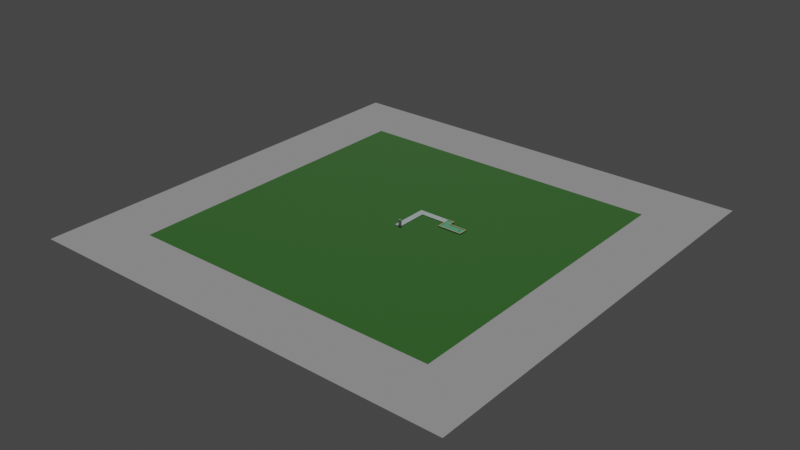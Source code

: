 # Source: titlescreen-course.blend  (saved by Blender 2.80.75; exported with 4.5.12 LTS)
import bpy
from mathutils import Matrix  # noqa: F401  (used for matrix-valued properties, if any)

bpy.ops.wm.read_factory_settings(use_empty=True)
scene = bpy.context.scene
scene.name = 'Scene'

# ---- collections
col_main = bpy.data.collections.new('Main'); scene.collection.children.link(col_main)

# ---- materials (node trees are filled in below, after node groups)
mat_course = bpy.data.materials.new('Course')
mat_course.use_transparent_shadow = False
mat_sidewalk = bpy.data.materials.new('Sidewalk')
mat_sidewalk.use_transparent_shadow = False
mat_puttzone = bpy.data.materials.new('PuttZone')
mat_puttzone.use_transparent_shadow = False
mat_bounds = bpy.data.materials.new('Bounds')
mat_bounds.use_transparent_shadow = False
mat_hole = bpy.data.materials.new('Hole')
mat_hole.use_transparent_shadow = False

# ---- material node trees
mat_course.use_nodes = True; mat_course.node_tree.nodes.clear()
_N = mat_course.node_tree.nodes; _L = mat_course.node_tree.links
n0 = _N.new('ShaderNodeOutputMaterial'); n0.name = 'Material Output'; n0.location = (300, 300)
n1 = _N.new('ShaderNodeBsdfPrincipled'); n1.name = 'Principled BSDF'; n1.location = (10, 300)
n1.distribution = 'GGX'
n1.subsurface_method = 'BURLEY'
n1.inputs[0].default_value = (0.04667, 0.2664, 0.01938, 1.0)
n1.inputs[2].default_value = 0.8173
n1.inputs[3].default_value = 1.45
n1.inputs[27].default_value = (0.0, 0.0, 0.0, 1.0)
n1.inputs[28].default_value = 1.0
_L.new(n1.outputs[0], n0.inputs[0])
n0.is_active_output = True
mat_sidewalk.use_nodes = True; mat_sidewalk.node_tree.nodes.clear()
_N = mat_sidewalk.node_tree.nodes; _L = mat_sidewalk.node_tree.links
n0 = _N.new('ShaderNodeOutputMaterial'); n0.name = 'Material Output'; n0.location = (300, 300)
n1 = _N.new('ShaderNodeBsdfPrincipled'); n1.name = 'Principled BSDF'; n1.location = (10, 300)
n1.distribution = 'GGX'
n1.subsurface_method = 'BURLEY'
n1.inputs[0].default_value = (0.5838, 0.7603, 0.728, 1.0)
n1.inputs[3].default_value = 1.45
n1.inputs[27].default_value = (0.0, 0.0, 0.0, 1.0)
n1.inputs[28].default_value = 1.0
_L.new(n1.outputs[0], n0.inputs[0])
n0.is_active_output = True
mat_puttzone.use_nodes = True; mat_puttzone.node_tree.nodes.clear()
_N = mat_puttzone.node_tree.nodes; _L = mat_puttzone.node_tree.links
n0 = _N.new('ShaderNodeOutputMaterial'); n0.name = 'Material Output'; n0.location = (300, 300)
n1 = _N.new('ShaderNodeBsdfPrincipled'); n1.name = 'Principled BSDF'; n1.location = (10, 300)
n1.distribution = 'GGX'
n1.subsurface_method = 'BURLEY'
n1.inputs[0].default_value = (0.2123, 0.8, 0.4194, 1.0)
n1.inputs[2].default_value = 0.8005
n1.inputs[3].default_value = 1.45
n1.inputs[27].default_value = (0.0, 0.0, 0.0, 1.0)
n1.inputs[28].default_value = 1.0
_L.new(n1.outputs[0], n0.inputs[0])
n0.is_active_output = True
mat_bounds.use_nodes = True; mat_bounds.node_tree.nodes.clear()
_N = mat_bounds.node_tree.nodes; _L = mat_bounds.node_tree.links
n0 = _N.new('ShaderNodeOutputMaterial'); n0.name = 'Material Output'; n0.location = (300, 300)
n1 = _N.new('ShaderNodeBsdfPrincipled'); n1.name = 'Principled BSDF'; n1.location = (10, 300)
n1.distribution = 'GGX'
n1.subsurface_method = 'BURLEY'
n1.inputs[0].default_value = (0.8, 0.6832, 0.2063, 1.0)
n1.inputs[3].default_value = 1.45
n1.inputs[27].default_value = (0.0, 0.0, 0.0, 1.0)
n1.inputs[28].default_value = 1.0
_L.new(n1.outputs[0], n0.inputs[0])
n0.is_active_output = True
mat_hole.use_nodes = True; mat_hole.node_tree.nodes.clear()
_N = mat_hole.node_tree.nodes; _L = mat_hole.node_tree.links
n0 = _N.new('ShaderNodeOutputMaterial'); n0.name = 'Material Output'; n0.location = (300, 300)
n1 = _N.new('ShaderNodeBsdfPrincipled'); n1.name = 'Principled BSDF'; n1.location = (10, 300)
n1.distribution = 'GGX'
n1.subsurface_method = 'BURLEY'
n1.inputs[0].default_value = (0.0, 0.0, 0.0, 1.0)
n1.inputs[2].default_value = 1.0
n1.inputs[3].default_value = 1.45
n1.inputs[27].default_value = (0.0, 0.0, 0.0, 1.0)
n1.inputs[28].default_value = 1.0
_L.new(n1.outputs[0], n0.inputs[0])
n0.is_active_output = True

# ---- world
world_world = bpy.data.worlds.new('World'); scene.world = world_world
world_world.use_nodes = True; world_world.node_tree.nodes.clear()
_N = world_world.node_tree.nodes; _L = world_world.node_tree.links
n0 = _N.new('ShaderNodeOutputWorld'); n0.name = 'World Output'; n0.location = (300, 300)
n1 = _N.new('ShaderNodeBackground'); n1.name = 'Background'; n1.location = (10, 300)
n1.inputs[0].default_value = (0.05088, 0.05088, 0.05088, 1.0)
_L.new(n1.outputs[0], n0.inputs[0])
n0.is_active_output = True
world_world.color = (0.05088, 0.05088, 0.05088)
world_world.use_sun_shadow = False
world_world.sun_shadow_jitter_overblur = 0.0

# ---- lights
light_sun = bpy.data.lights.new('Sun', 'SUN')
light_sun.transmission_factor = 0.0
light_sun.energy = 1.0
light_sun.shadow_soft_size = 0.125

# ---- meshes
me_cube_001 = bpy.data.meshes.new('Cube.001')
me_cube_001.from_pydata([(-0.4773, 0.1585, 0.0009371), (-0.4773, -0.1585, 0.0009371), (-0.4773, 0.1585, 1.579), (-0.4773, -0.1585, 1.579), (0.4773, 0.1585, 0.0009371), (0.4773, -0.1585, 0.0009371), (0.4773, 0.1585, 1.579), (0.4773, -0.1585, 1.579)], [], [(0, 1, 3, 2), (2, 3, 7, 6), (6, 7, 5, 4), (4, 5, 1, 0), (2, 6, 4, 0), (7, 3, 1, 5)])
_uv = me_cube_001.uv_layers.new(name='UVMap')
_uv.uv.foreach_set('vector', [0.375, 0.0, 0.625, 0.0, 0.625, 0.25, 0.375, 0.25, 0.375, 0.25, 0.625, 0.25, 0.625, 0.5, 0.375, 0.5, 0.375, 0.5, 0.625, 0.5, 0.625, 0.75, 0.375, 0.75, 0.375, 0.75, 0.625, 0.75, 0.625, 1.0, 0.375, 1.0, 0.125, 0.5, 0.375, 0.5, 0.375, 0.75, 0.125, 0.75, 0.625, 0.5, 0.875, 0.5, 0.875, 0.75, 0.625, 0.75])
me_cube_001.use_remesh_preserve_volume = False
me_cube_001.use_remesh_preserve_attributes = False
me_cube_001.use_mirror_vertex_groups = False
me_cube_001.update()
me_plane = bpy.data.meshes.new('Plane')
me_plane.from_pydata([(50.0, 50.0, 0.0), (-50.0, 50.0, 0.0), (50.0, -50.0, 0.0), (-50.0, -50.0, 0.0)], [], [(0, 1, 3, 2)])
_uv = me_plane.uv_layers.new(name='UVMap')
_uv.uv.foreach_set('vector', [0.0, 0.0, 1.0, 0.0, 1.0, 1.0, 0.0, 1.0])
me_plane.materials.append(mat_course)
me_plane.use_remesh_preserve_volume = False
me_plane.use_remesh_preserve_attributes = False
me_plane.use_mirror_vertex_groups = False
me_plane.update()
me_plane_001 = bpy.data.meshes.new('Plane.001')
me_plane_001.from_pydata([(18.66, 18.66, 0.0), (-18.66, 18.66, 0.0), (18.66, -18.66, 0.0), (-18.66, -18.66, 0.0), (13.49, -13.49, 0.0), (13.49, 13.49, 0.0), (-13.49, 13.49, 0.0), (-13.49, -13.49, -5.684e-14)], [], [(5, 4, 2, 0), (6, 5, 0, 1), (7, 6, 1, 3), (4, 7, 3, 2)])
_uv = me_plane_001.uv_layers.new(name='UVMap')
_uv.uv.foreach_set('vector', [0.01, 0.01, 0.01, 0.99, 0.0, 1.0, 0.0, 0.0, 0.99, 0.01, 0.01, 0.01, 0.0, 0.0, 1.0, 0.0, 0.99, 0.99, 0.99, 0.01, 1.0, 0.0, 1.0, 1.0, 0.01, 0.99, 0.99, 0.99, 1.0, 1.0, 0.0, 1.0])
me_plane_001.use_remesh_preserve_volume = False
me_plane_001.use_remesh_preserve_attributes = False
me_plane_001.use_mirror_vertex_groups = False
me_plane_001.update()
me_cube = bpy.data.meshes.new('Cube')
me_cube.from_pydata([(-1.0, -1.0, -1.0), (-1.0, -1.0, 1.0), (-1.0, 1.0, -1.0), (-1.0, 1.0, 1.0), (1.0, -1.0, -1.0), (1.0, -1.0, 1.0), (1.0, 1.0, -1.0), (1.0, 1.0, 1.0), (-1.0, 9.0, 1.0), (-1.0, 9.0, -1.0), (1.0, 9.0, -1.0), (1.0, 9.0, 1.0), (-1.0, 11.0, 1.0), (-1.0, 11.0, -1.0), (1.0, 11.0, -1.0), (1.0, 11.0, 1.0), (9.0, 9.0, 1.0), (9.0, 9.0, -1.0), (9.0, 11.0, 1.0), (9.0, 11.0, -1.0)], [], [(0, 2, 3, 1), (7, 11, 10, 6), (6, 4, 5, 7), (4, 0, 1, 5), (2, 0, 4, 6), (7, 5, 1, 3), (11, 16, 17, 10), (6, 10, 9, 2), (3, 8, 11, 7), (2, 9, 8, 3), (13, 14, 15, 12), (10, 14, 13, 9), (8, 12, 15, 11), (9, 13, 12, 8), (16, 18, 19, 17), (10, 17, 19, 14), (15, 18, 16, 11), (14, 19, 18, 15)])
_uv = me_cube.uv_layers.new(name='UVMap')
_uv.uv.foreach_set('vector', [0.375, 0.0, 0.375, 0.25, 0.625, 0.25, 0.625, 0.0, 0.625, 0.5, 0.625, 0.5, 0.375, 0.5, 0.375, 0.5, 0.375, 0.5, 0.375, 0.75, 0.625, 0.75, 0.625, 0.5, 0.375, 0.75, 0.375, 1.0, 0.625, 1.0, 0.625, 0.75, 0.125, 0.5, 0.125, 0.75, 0.375, 0.75, 0.375, 0.5, 0.625, 0.5, 0.625, 0.75, 0.875, 0.75, 0.875, 0.5, 0.625, 0.5, 0.625, 0.5, 0.375, 0.5, 0.375, 0.5, 0.375, 0.5, 0.375, 0.5, 0.125, 0.5, 0.125, 0.5, 0.875, 0.5, 0.875, 0.5, 0.625, 0.5, 0.625, 0.5, 0.375, 0.25, 0.375, 0.25, 0.625, 0.25, 0.625, 0.25, 0.375, 0.25, 0.375, 0.5, 0.625, 0.5, 0.625, 0.25, 0.375, 0.5, 0.375, 0.5, 0.125, 0.5, 0.125, 0.5, 0.875, 0.5, 0.875, 0.5, 0.625, 0.5, 0.625, 0.5, 0.375, 0.25, 0.375, 0.25, 0.625, 0.25, 0.625, 0.25, 0.625, 0.5, 0.625, 0.5, 0.375, 0.5, 0.375, 0.5, 0.375, 0.5, 0.375, 0.5, 0.375, 0.5, 0.375, 0.5, 0.625, 0.5, 0.625, 0.5, 0.625, 0.5, 0.625, 0.5, 0.375, 0.5, 0.375, 0.5, 0.625, 0.5, 0.625, 0.5])
me_cube.materials.append(mat_sidewalk)
me_cube.use_remesh_preserve_volume = False
me_cube.use_remesh_preserve_attributes = False
me_cube.use_mirror_vertex_groups = False
me_cube.update()
me_cube_003 = bpy.data.meshes.new('Cube.003')
me_cube_003.from_pydata([(-1.0, -1.0, -1.0), (-1.0, -1.0, 1.0), (-1.0, 1.0, -1.0), (-1.0, 1.0, 1.0), (1.0, -1.0, -1.0), (1.0, -1.0, 1.0), (1.0, 1.0, -1.0), (1.0, 1.0, 1.0), (-1.0, -3.919, -1.0), (-1.0, -3.919, 1.0), (1.0, -3.919, 1.0), (1.0, -3.919, -1.0), (6.753, -1.0, 1.0), (6.753, -1.0, -1.0), (6.753, -3.919, 1.0), (6.753, -3.919, -1.0)], [], [(0, 1, 3, 2), (2, 3, 7, 6), (6, 7, 5, 4), (5, 1, 9, 10), (2, 6, 4, 0), (7, 3, 1, 5), (11, 10, 9, 8), (5, 10, 14, 12), (1, 0, 8, 9), (0, 4, 11, 8), (13, 12, 14, 15), (10, 11, 15, 14), (4, 5, 12, 13), (11, 4, 13, 15)])
_uv = me_cube_003.uv_layers.new(name='UVMap')
_uv.uv.foreach_set('vector', [0.375, 0.0, 0.625, 0.0, 0.625, 0.25, 0.375, 0.25, 0.375, 0.25, 0.625, 0.25, 0.625, 0.5, 0.375, 0.5, 0.375, 0.5, 0.625, 0.5, 0.625, 0.75, 0.375, 0.75, 0.625, 0.75, 0.875, 0.75, 0.875, 0.75, 0.625, 0.75, 0.125, 0.5, 0.375, 0.5, 0.375, 0.75, 0.125, 0.75, 0.625, 0.5, 0.875, 0.5, 0.875, 0.75, 0.625, 0.75, 0.375, 0.75, 0.625, 0.75, 0.625, 1.0, 0.375, 1.0, 0.625, 0.75, 0.625, 0.75, 0.625, 0.75, 0.625, 0.75, 0.625, 0.0, 0.375, 0.0, 0.375, 0.0, 0.625, 0.0, 0.125, 0.75, 0.375, 0.75, 0.375, 0.75, 0.125, 0.75, 0.375, 0.75, 0.625, 0.75, 0.625, 0.75, 0.375, 0.75, 0.625, 0.75, 0.375, 0.75, 0.375, 0.75, 0.625, 0.75, 0.375, 0.75, 0.625, 0.75, 0.625, 0.75, 0.375, 0.75, 0.375, 0.75, 0.375, 0.75, 0.375, 0.75, 0.375, 0.75])
me_cube_003.materials.append(mat_puttzone)
me_cube_003.use_remesh_preserve_volume = False
me_cube_003.use_remesh_preserve_attributes = False
me_cube_003.use_mirror_vertex_groups = False
me_cube_003.update()
me_cube_004 = bpy.data.meshes.new('Cube.004')
me_cube_004.from_pydata([(-0.8041, -1.0, 1.038), (-0.8041, -1.0, 1.149), (-0.8041, 0.8041, 1.038), (-0.8041, 0.8041, 1.149), (0.8041, -1.196, 1.038), (0.8041, -1.196, 1.149), (0.8041, 0.8041, 1.038), (0.8041, 0.8041, 1.149), (-0.8041, -3.723, 1.038), (-0.8041, -3.723, 1.149), (1.0, -3.723, 1.149), (1.0, -3.723, 1.038), (6.557, -1.196, 1.149), (6.557, -1.196, 1.038), (6.557, -3.723, 1.149), (6.557, -3.723, 1.038), (-1.0, 1.0, 1.038), (-1.0, -1.0, 1.038), (-1.0, -1.0, 1.149), (-1.0, 1.0, 1.149), (1.0, 1.0, 1.038), (1.0, 1.0, 1.149), (1.0, -1.0, 1.038), (1.0, -1.0, 1.149), (-1.0, -3.919, 1.038), (1.0, -3.919, 1.038), (1.0, -3.919, 1.149), (-1.0, -3.919, 1.149), (6.753, -3.919, 1.149), (6.753, -1.0, 1.149), (6.753, -3.919, 1.038), (6.753, -1.0, 1.038), (-1.0, 0.8041, 1.038), (-1.0, 0.8041, 1.149)], [], [(16, 20, 21, 19), (20, 22, 23, 21), (25, 24, 27, 26), (18, 27, 24, 17), (31, 30, 28, 29), (26, 28, 30, 25), (22, 31, 29, 23), (2, 16, 32), (6, 20, 16, 2), (3, 19, 21, 7), (4, 22, 20, 6), (7, 21, 23, 5), (8, 24, 25, 11), (10, 26, 27, 9), (9, 27, 18, 1), (0, 17, 24, 8), (12, 29, 28, 14), (15, 30, 31, 13), (14, 28, 26, 10), (5, 23, 29, 12), (11, 25, 30, 15), (13, 31, 22, 4), (0, 8, 9, 1), (8, 11, 10, 9), (11, 15, 14, 10), (15, 13, 12, 14), (13, 4, 5, 12), (4, 6, 7, 5), (6, 2, 3, 7), (18, 17, 0, 1), (2, 32, 33, 3), (33, 19, 3), (32, 16, 19, 33)])
_uv = me_cube_004.uv_layers.new(name='UVMap')
_uv.uv.foreach_set('vector', [0.375, 0.25, 0.375, 0.5, 0.625, 0.5, 0.625, 0.25, 0.375, 0.5, 0.375, 0.75, 0.625, 0.75, 0.625, 0.5, 0.375, 0.75, 0.375, 1.0, 0.625, 1.0, 0.625, 0.75, 0.625, 0.0, 0.625, 0.0, 0.375, 0.0, 0.375, 0.0, 0.375, 0.75, 0.375, 0.75, 0.625, 0.75, 0.625, 0.75, 0.625, 0.75, 0.625, 0.75, 0.375, 0.75, 0.375, 0.75, 0.375, 0.75, 0.375, 0.75, 0.625, 0.75, 0.625, 0.75, 0.1479, 0.5201, 0.125, 0.5, 0.125, 0.5245, 0.3501, 0.5181, 0.375, 0.5, 0.125, 0.5, 0.1479, 0.5201, 0.8521, 0.5201, 0.875, 0.5, 0.625, 0.5, 0.6499, 0.5181, 0.3157, 0.7168, 0.375, 0.75, 0.375, 0.5, 0.3501, 0.5181, 0.6499, 0.5181, 0.625, 0.5, 0.625, 0.75, 0.6843, 0.7168, 0.1456, 0.7485, 0.125, 0.75, 0.375, 0.75, 0.3527, 0.7476, 0.6473, 0.7476, 0.625, 0.75, 0.875, 0.75, 0.8544, 0.7485, 0.8544, 0.7485, 0.875, 0.75, 0.875, 0.75, 0.8562, 0.728, 0.1438, 0.728, 0.125, 0.75, 0.125, 0.75, 0.1456, 0.7485, 0.6263, 0.75, 0.625, 0.75, 0.625, 0.75, 0.6262, 0.7498, 0.3738, 0.7498, 0.375, 0.75, 0.375, 0.75, 0.3737, 0.75, 0.6262, 0.7498, 0.625, 0.75, 0.625, 0.75, 0.6473, 0.7476, 0.6843, 0.7168, 0.625, 0.75, 0.625, 0.75, 0.6263, 0.75, 0.3527, 0.7476, 0.375, 0.75, 0.375, 0.75, 0.3738, 0.7498, 0.3737, 0.75, 0.375, 0.75, 0.375, 0.75, 0.3157, 0.7168, 0.8562, 0.728, 0.1438, 0.728, 0.1456, 0.7485, 0.8544, 0.7485, 0.8544, 0.7485, 0.1456, 0.7485, 0.3527, 0.7476, 0.6473, 0.7476, 0.6473, 0.7476, 0.3527, 0.7476, 0.3738, 0.7498, 0.6262, 0.7498, 0.6262, 0.7498, 0.3738, 0.7498, 0.3737, 0.75, 0.6263, 0.75, 0.6263, 0.75, 0.3737, 0.75, 0.3157, 0.7168, 0.6843, 0.7168, 0.6843, 0.7168, 0.3157, 0.7168, 0.3501, 0.5181, 0.6499, 0.5181, 0.6499, 0.5181, 0.3501, 0.5181, 0.1479, 0.5201, 0.8521, 0.5201, 0.875, 0.75, 0.125, 0.75, 0.8562, 0.728, 0.8562, 0.728, 0.1479, 0.5201, 0.125, 0.5245, 0.625, 0.2255, 0.8521, 0.5201, 0.875, 0.5245, 0.875, 0.5, 0.8521, 0.5201, 0.375, 0.2255, 0.375, 0.25, 0.625, 0.25, 0.625, 0.2255])
me_cube_004.materials.append(mat_bounds)
me_cube_004.use_remesh_preserve_volume = False
me_cube_004.use_remesh_preserve_attributes = False
me_cube_004.use_mirror_vertex_groups = False
me_cube_004.update()
me_circle = bpy.data.meshes.new('Circle')
me_circle.from_pydata([(0.0, 1.0, 0.07083), (-0.1951, 0.9808, 0.07083), (-0.3827, 0.9239, 0.07083), (-0.5556, 0.8315, 0.07083), (-0.7071, 0.7071, 0.07083), (-0.8315, 0.5556, 0.07083), (-0.9239, 0.3827, 0.07083), (-0.9808, 0.1951, 0.07083), (-1.0, 7.55e-08, 0.07083), (-0.9808, -0.1951, 0.07083), (-0.9239, -0.3827, 0.07083), (-0.8315, -0.5556, 0.07083), (-0.7071, -0.7071, 0.07083), (-0.5556, -0.8315, 0.07083), (-0.3827, -0.9239, 0.07083), (-0.1951, -0.9808, 0.07083), (3.258e-07, -1.0, 0.07083), (0.1951, -0.9808, 0.07083), (0.3827, -0.9239, 0.07083), (0.5556, -0.8315, 0.07083), (0.7071, -0.7071, 0.07083), (0.8315, -0.5556, 0.07083), (0.9239, -0.3827, 0.07083), (0.9808, -0.1951, 0.07083), (1.0, 9.656e-07, 0.07083), (0.9808, 0.1951, 0.07083), (0.9239, 0.3827, 0.07083), (0.8315, 0.5556, 0.07083), (0.7071, 0.7071, 0.07083), (0.5556, 0.8315, 0.07083), (0.3827, 0.9239, 0.07083), (0.1951, 0.9808, 0.07083), (-0.1951, 0.9808, -0.3606), (0.0, 1.0, -0.3606), (-0.3827, 0.9239, -0.3606), (-0.5556, 0.8315, -0.3606), (-0.7071, 0.7071, -0.3606), (-0.8315, 0.5556, -0.3606), (-0.9239, 0.3827, -0.3606), (-0.9808, 0.1951, -0.3606), (-1.0, 7.55e-08, -0.3606), (-0.9808, -0.1951, -0.3606), (-0.9239, -0.3827, -0.3606), (-0.8315, -0.5556, -0.3606), (-0.7071, -0.7071, -0.3606), (-0.5556, -0.8315, -0.3606), (-0.3827, -0.9239, -0.3606), (-0.1951, -0.9808, -0.3606), (3.258e-07, -1.0, -0.3606), (0.1951, -0.9808, -0.3606), (0.3827, -0.9239, -0.3606), (0.5556, -0.8315, -0.3606), (0.7071, -0.7071, -0.3606), (0.8315, -0.5556, -0.3606), (0.9239, -0.3827, -0.3606), (0.9808, -0.1951, -0.3606), (1.0, 9.656e-07, -0.3606), (0.9808, 0.1951, -0.3606), (0.9239, 0.3827, -0.3606), (0.8315, 0.5556, -0.3606), (0.7071, 0.7071, -0.3606), (0.5556, 0.8315, -0.3606), (0.3827, 0.9239, -0.3606), (0.1951, 0.9808, -0.3606)], [], [(1, 0, 31, 30, 29, 28, 27, 26, 25, 24, 23, 22, 21, 20, 19, 18, 17, 16, 15, 14, 13, 12, 11, 10, 9, 8, 7, 6, 5, 4, 3, 2), (32, 34, 35, 36, 37, 38, 39, 40, 41, 42, 43, 44, 45, 46, 47, 48, 49, 50, 51, 52, 53, 54, 55, 56, 57, 58, 59, 60, 61, 62, 63, 33), (7, 8, 40, 39), (21, 22, 54, 53), (8, 9, 41, 40), (22, 23, 55, 54), (9, 10, 42, 41), (23, 24, 56, 55), (10, 11, 43, 42), (24, 25, 57, 56), (11, 12, 44, 43), (25, 26, 58, 57), (12, 13, 45, 44), (26, 27, 59, 58), (13, 14, 46, 45), (0, 1, 32, 33), (27, 28, 60, 59), (14, 15, 47, 46), (1, 2, 34, 32), (28, 29, 61, 60), (15, 16, 48, 47), (2, 3, 35, 34), (29, 30, 62, 61), (16, 17, 49, 48), (3, 4, 36, 35), (30, 31, 63, 62), (17, 18, 50, 49), (4, 5, 37, 36), (31, 0, 33, 63), (18, 19, 51, 50), (5, 6, 38, 37), (19, 20, 52, 51), (6, 7, 39, 38), (20, 21, 53, 52)])
_uv = me_circle.uv_layers.new(name='UVMap')
_uv.uv.foreach_set('vector', [0.0, 0.0, 0.0, 0.0, 0.0, 0.0, 0.0, 0.0, 0.0, 0.0, 0.0, 0.0, 0.0, 0.0, 0.0, 0.0, 0.0, 0.0, 0.0, 0.0, 0.0, 0.0, 0.0, 0.0, 0.0, 0.0, 0.0, 0.0, 0.0, 0.0, 0.0, 0.0, 0.0, 0.0, 0.0, 0.0, 0.0, 0.0, 0.0, 0.0, 0.0, 0.0, 0.0, 0.0, 0.0, 0.0, 0.0, 0.0, 0.0, 0.0, 0.0, 0.0, 0.0, 0.0, 0.0, 0.0, 0.0, 0.0, 0.0, 0.0, 0.0, 0.0, 0.0, 0.0, 0.0, 0.0, 0.0, 0.0, 0.0, 0.0, 0.0, 0.0, 0.0, 0.0, 0.0, 0.0, 0.0, 0.0, 0.0, 0.0, 0.0, 0.0, 0.0, 0.0, 0.0, 0.0, 0.0, 0.0, 0.0, 0.0, 0.0, 0.0, 0.0, 0.0, 0.0, 0.0, 0.0, 0.0, 0.0, 0.0, 0.0, 0.0, 0.0, 0.0, 0.0, 0.0, 0.0, 0.0, 0.0, 0.0, 0.0, 0.0, 0.0, 0.0, 0.0, 0.0, 0.0, 0.0, 0.0, 0.0, 0.0, 0.0, 0.0, 0.0, 0.0, 0.0, 0.0, 0.0, 0.0, 0.0, 0.0, 0.0, 0.0, 0.0, 0.0, 0.0, 0.0, 0.0, 0.0, 0.0, 0.0, 0.0, 0.0, 0.0, 0.0, 0.0, 0.0, 0.0, 0.0, 0.0, 0.0, 0.0, 0.0, 0.0, 0.0, 0.0, 0.0, 0.0, 0.0, 0.0, 0.0, 0.0, 0.0, 0.0, 0.0, 0.0, 0.0, 0.0, 0.0, 0.0, 0.0, 0.0, 0.0, 0.0, 0.0, 0.0, 0.0, 0.0, 0.0, 0.0, 0.0, 0.0, 0.0, 0.0, 0.0, 0.0, 0.0, 0.0, 0.0, 0.0, 0.0, 0.0, 0.0, 0.0, 0.0, 0.0, 0.0, 0.0, 0.0, 0.0, 0.0, 0.0, 0.0, 0.0, 0.0, 0.0, 0.0, 0.0, 0.0, 0.0, 0.0, 0.0, 0.0, 0.0, 0.0, 0.0, 0.0, 0.0, 0.0, 0.0, 0.0, 0.0, 0.0, 0.0, 0.0, 0.0, 0.0, 0.0, 0.0, 0.0, 0.0, 0.0, 0.0, 0.0, 0.0, 0.0, 0.0, 0.0, 0.0, 0.0, 0.0, 0.0, 0.0, 0.0, 0.0, 0.0, 0.0, 0.0, 0.0, 0.0, 0.0, 0.0, 0.0, 0.0, 0.0, 0.0, 0.0, 0.0, 0.0, 0.0, 0.0, 0.0, 0.0, 0.0, 0.0, 0.0, 0.0, 0.0, 0.0, 0.0, 0.0, 0.0, 0.0, 0.0, 0.0, 0.0, 0.0, 0.0, 0.0, 0.0, 0.0, 0.0, 0.0, 0.0, 0.0, 0.0, 0.0, 0.0, 0.0, 0.0, 0.0, 0.0, 0.0, 0.0, 0.0, 0.0, 0.0, 0.0, 0.0, 0.0, 0.0, 0.0, 0.0, 0.0, 0.0, 0.0, 0.0, 0.0, 0.0, 0.0, 0.0, 0.0, 0.0, 0.0, 0.0, 0.0, 0.0, 0.0, 0.0, 0.0, 0.0, 0.0, 0.0, 0.0, 0.0, 0.0, 0.0, 0.0, 0.0, 0.0, 0.0, 0.0, 0.0, 0.0, 0.0, 0.0, 0.0, 0.0, 0.0, 0.0, 0.0, 0.0, 0.0, 0.0, 0.0, 0.0, 0.0, 0.0, 0.0, 0.0, 0.0, 0.0, 0.0, 0.0, 0.0, 0.0, 0.0, 0.0, 0.0, 0.0, 0.0, 0.0, 0.0, 0.0, 0.0, 0.0, 0.0, 0.0, 0.0, 0.0, 0.0, 0.0, 0.0, 0.0, 0.0, 0.0, 0.0, 0.0, 0.0, 0.0, 0.0, 0.0, 0.0, 0.0])
me_circle.materials.append(mat_hole)
me_circle.use_remesh_preserve_volume = False
me_circle.use_remesh_preserve_attributes = False
me_circle.use_mirror_vertex_groups = False
me_circle.update()

# ---- objects
ob_player = bpy.data.objects.new('Player', me_cube_001)
ob_course = bpy.data.objects.new('Course', me_plane)
ob_bg = bpy.data.objects.new('BG', me_plane_001)
ob_sidewalk = bpy.data.objects.new('Sidewalk', me_cube)
ob_puttzone = bpy.data.objects.new('PuttZone', me_cube_003)
ob_bounds = bpy.data.objects.new('Bounds', me_cube_004)
ob_hole = bpy.data.objects.new('Hole', me_circle)
ob_sun = bpy.data.objects.new('Sun', light_sun)

# ---- transforms, parenting, visibility, modifiers, constraints
ob_player.location = (0.0, 0.0, 0.0)
ob_player.lineart.crease_threshold = 0.0
ob_course.location = (0.0, 0.0, 0.0)
ob_course.lineart.crease_threshold = 0.0
ob_bg.location = (0.0, 0.0, 0.0)
ob_bg.scale = (3.707, 3.707, 0.3707)
ob_bg.lineart.crease_threshold = 0.0
ob_sidewalk.location = (0.0, 0.0, -0.8636)
ob_sidewalk.lineart.crease_threshold = 0.0
ob_puttzone.location = (10.14, 9.992, -0.8584)
ob_puttzone.lineart.crease_threshold = 0.0
ob_bounds.location = (10.14, 9.992, -0.8766)
ob_bounds.lineart.crease_threshold = 0.0
ob_hole.location = (15.54, 7.49, 0.1785)
ob_hole.scale = (0.2029, 0.2029, 0.2029)
ob_hole.lineart.crease_threshold = 0.0
ob_sun.location = (-21.25, 16.91, 13.05)
ob_sun.rotation_euler = (-0.765, 0.4026, 1.047)
ob_sun.lineart.crease_threshold = 0.0

# ---- collection membership
scene.collection.objects.link(ob_player)
scene.collection.objects.link(ob_course)
scene.collection.objects.link(ob_bg)
col_main.objects.link(ob_sidewalk)
col_main.objects.link(ob_puttzone)
col_main.objects.link(ob_bounds)
col_main.objects.link(ob_hole)
col_main.objects.link(ob_sun)

# ---- scene / render settings (as saved in the file)
scene.frame_start = 1; scene.frame_end = 250; scene.frame_set(1)
scene.render.engine = 'BLENDER_EEVEE_NEXT'
scene.cycles.use_denoising = False
scene.cycles.samples = 128
scene.cycles.sampling_pattern = 'TABULATED_SOBOL'
scene.cycles.use_adaptive_sampling = False
scene.cycles.use_light_tree = False
scene.view_settings.view_transform = 'Filmic'
bpy.context.view_layer.update()

# ---- added for rendering (the .blend has no active camera): camera
cam_auto = bpy.data.cameras.new('AutoCamera')
cam_auto.lens = 50.0
cam_auto.sensor_width = 36.0
cam_auto.clip_end = 3177.46
ob_auto_camera = bpy.data.objects.new('AutoCamera', cam_auto)
scene.collection.objects.link(ob_auto_camera)
ob_auto_camera.location = (181.053, -217.263, 144.7)
ob_auto_camera.rotation_euler = (1.09748, -7.21219e-08, 0.694738)
scene.camera = ob_auto_camera
bpy.context.view_layer.update()
